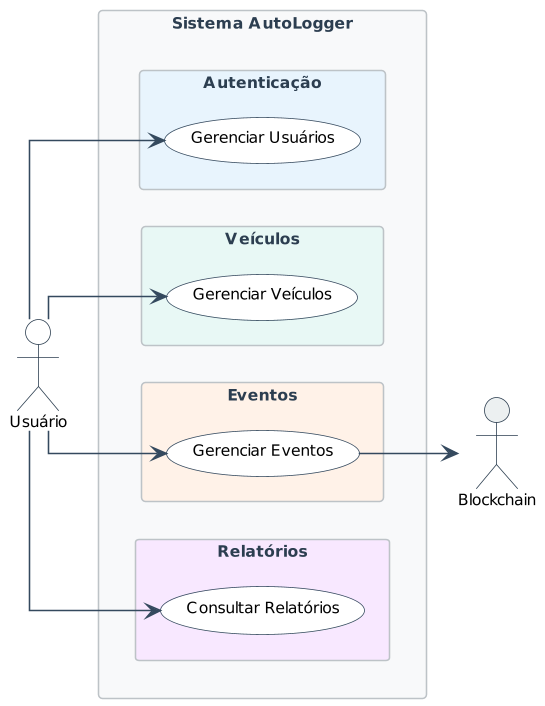

The diagram above was rendered by PlantUML. Its source (embedded in the PNG):
@startuml general_system

left to right direction

skinparam {
    usecaseFontSize 12
    usecaseFontName "Segoe UI"
    usecaseBackgroundColor #FFFFFF
    usecaseBorderColor #34495E
    actorBackgroundColor #FFFFFF
    actorBorderColor #2C3E50
    actorFontName "Segoe UI"
    actorFontSize 12
    arrowColor #34495E
    rectangleBackgroundColor #F8F9FA
    rectangleBorderColor #BDC3C7
    rectangleFontColor #2C3E50
    rectangleFontName "Segoe UI"
    rectangleFontSize 13
    defaultTextAlignment center
    wrapWidth 200
    dpi 150
    shadowing false
    linetype ortho
    defaultFontName "Segoe UI"
    defaultFontSize 10
}

actor "Usuário" as User #FFFFFF
actor "Blockchain" as Blockchain #ECF0F1

rectangle "Sistema AutoLogger" #F8F9FA {
    rectangle "Autenticação" #E8F4FD {
        (Gerenciar Usuários) as AUTH
    }
    
    rectangle "Veículos" #E8F8F5 {
        (Gerenciar Veículos) as VEH
    }
    
    rectangle "Eventos" #FFF2E8 {
        (Gerenciar Eventos) as EVT
    }
    
    rectangle "Relatórios" #F8E8FF {
        (Consultar Relatórios) as REP
    }
}

User --> AUTH
User --> VEH
User --> EVT 
User --> REP

EVT --> Blockchain

@enduml